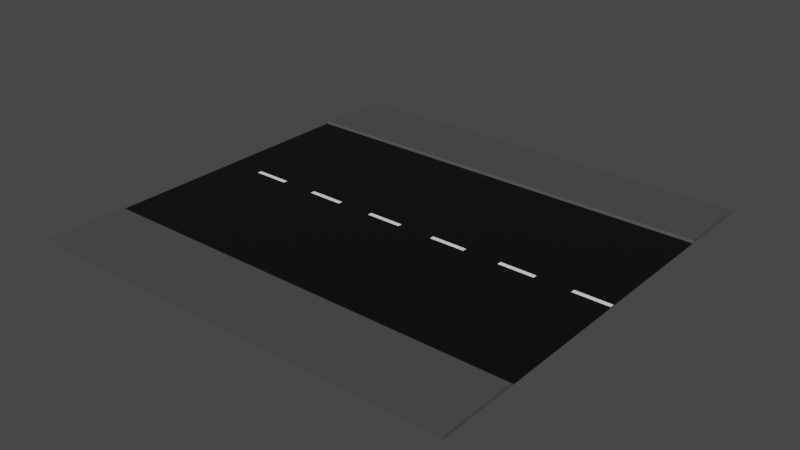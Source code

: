 # Source: Road01.blend  (saved by Blender 2.93.21; exported with 4.5.12 LTS)
import bpy
from mathutils import Matrix  # noqa: F401  (used for matrix-valued properties, if any)

bpy.ops.wm.read_factory_settings(use_empty=True)
scene = bpy.context.scene
scene.name = 'Scene'

# ---- collections
col_collection = bpy.data.collections.new('Collection'); scene.collection.children.link(col_collection)

# ---- materials (node trees are filled in below, after node groups)
mat_material_002 = bpy.data.materials.new('Material.002')
mat_material_002.use_transparent_shadow = False
mat_material_003 = bpy.data.materials.new('Material.003')
mat_material_003.use_transparent_shadow = False
mat_material_004 = bpy.data.materials.new('Material.004')
mat_material_004.use_transparent_shadow = False

# ---- material node trees
mat_material_002.use_nodes = True; mat_material_002.node_tree.nodes.clear()
_N = mat_material_002.node_tree.nodes; _L = mat_material_002.node_tree.links
n0 = _N.new('ShaderNodeBsdfPrincipled'); n0.name = 'Principled BSDF'; n0.location = (10, 300)
n0.distribution = 'GGX'
n0.subsurface_method = 'BURLEY'
n0.inputs[0].default_value = (0.0, 0.0, 0.0, 1.0)
n0.inputs[3].default_value = 1.45
n0.inputs[27].default_value = (0.0, 0.0, 0.0, 1.0)
n0.inputs[28].default_value = 1.0
n1 = _N.new('ShaderNodeOutputMaterial'); n1.name = 'Material Output'; n1.location = (300, 300)
_L.new(n0.outputs[0], n1.inputs[0])
n1.is_active_output = True
mat_material_003.use_nodes = True; mat_material_003.node_tree.nodes.clear()
_N = mat_material_003.node_tree.nodes; _L = mat_material_003.node_tree.links
n0 = _N.new('ShaderNodeBsdfPrincipled'); n0.name = 'Principled BSDF'; n0.location = (10, 300)
n0.distribution = 'GGX'
n0.subsurface_method = 'BURLEY'
n0.inputs[0].default_value = (1.0, 1.0, 1.0, 1.0)
n0.inputs[3].default_value = 1.45
n0.inputs[27].default_value = (0.0, 0.0, 0.0, 1.0)
n0.inputs[28].default_value = 1.0
n1 = _N.new('ShaderNodeOutputMaterial'); n1.name = 'Material Output'; n1.location = (300, 300)
_L.new(n0.outputs[0], n1.inputs[0])
n1.is_active_output = True
mat_material_004.use_nodes = True; mat_material_004.node_tree.nodes.clear()
_N = mat_material_004.node_tree.nodes; _L = mat_material_004.node_tree.links
n0 = _N.new('ShaderNodeBsdfPrincipled'); n0.name = 'Principled BSDF'; n0.location = (10, 300)
n0.distribution = 'GGX'
n0.subsurface_method = 'BURLEY'
n0.inputs[0].default_value = (0.06998, 0.06998, 0.06998, 1.0)
n0.inputs[3].default_value = 1.45
n0.inputs[27].default_value = (0.0, 0.0, 0.0, 1.0)
n0.inputs[28].default_value = 1.0
n1 = _N.new('ShaderNodeOutputMaterial'); n1.name = 'Material Output'; n1.location = (300, 300)
_L.new(n0.outputs[0], n1.inputs[0])
n1.is_active_output = True

# ---- world
world_world = bpy.data.worlds.new('World'); scene.world = world_world
world_world.use_nodes = True; world_world.node_tree.nodes.clear()
_N = world_world.node_tree.nodes; _L = world_world.node_tree.links
n0 = _N.new('ShaderNodeOutputWorld'); n0.name = 'World Output'; n0.location = (300, 300)
n1 = _N.new('ShaderNodeBackground'); n1.name = 'Background'; n1.location = (10, 300)
n1.inputs[0].default_value = (0.05088, 0.05088, 0.05088, 1.0)
_L.new(n1.outputs[0], n0.inputs[0])
n0.is_active_output = True
world_world.color = (0.05088, 0.05088, 0.05088)
world_world.use_sun_shadow = False
world_world.sun_shadow_jitter_overblur = 0.0

# ---- meshes
me_cube_002 = bpy.data.meshes.new('Cube.002')
me_cube_002.from_pydata([(-7.5, -7.5, -0.05), (-7.5, -7.5, 0.05), (-7.5, 7.5, -0.05), (-7.5, 7.5, 0.05), (7.5, -7.5, -0.05), (7.5, -7.5, 0.05), (7.5, 7.5, -0.05), (7.5, 7.5, 0.05), (-7.5, -4.804, -0.05), (-7.5, 4.804, -0.05), (-7.5, 4.804, 0.05), (-7.5, -4.804, 0.05), (7.5, 4.804, -0.05), (7.5, -4.804, -0.05), (7.5, -4.804, 0.05), (7.5, 4.804, 0.05), (-7.5, -4.712, -0.009263), (-7.5, 4.712, -0.009263), (7.5, 4.712, -0.009263), (7.5, -4.712, -0.009263), (7.5, -4.712, -0.05), (7.5, 4.712, -0.05), (-7.5, 4.712, -0.05), (-7.5, -4.712, -0.05), (-7.5, -0.07573, -0.05), (-7.5, 0.07573, -0.05), (-7.5, 0.07573, -0.009263), (-7.5, -0.07573, -0.009263), (7.5, 0.07573, -0.05), (7.5, -0.07573, -0.05), (7.5, -0.07573, -0.009263), (7.5, 0.07573, -0.009263), (6.25, 7.5, -0.05), (5.0, 7.5, -0.05), (3.75, 7.5, -0.05), (2.5, 7.5, -0.05), (1.25, 7.5, -0.05), (0.0, 7.5, -0.05), (-1.25, 7.5, -0.05), (-2.5, 7.5, -0.05), (-3.75, 7.5, -0.05), (-5.0, 7.5, -0.05), (-6.25, 7.5, -0.05), (-6.25, 7.5, 0.05), (-5.0, 7.5, 0.05), (-3.75, 7.5, 0.05), (-2.5, 7.5, 0.05), (-1.25, 7.5, 0.05), (0.0, 7.5, 0.05), (1.25, 7.5, 0.05), (2.5, 7.5, 0.05), (3.75, 7.5, 0.05), (5.0, 7.5, 0.05), (6.25, 7.5, 0.05), (-6.25, -7.5, -0.05), (-5.0, -7.5, -0.05), (-3.75, -7.5, -0.05), (-2.5, -7.5, -0.05), (-1.25, -7.5, -0.05), (0.0, -7.5, -0.05), (1.25, -7.5, -0.05), (2.5, -7.5, -0.05), (3.75, -7.5, -0.05), (5.0, -7.5, -0.05), (6.25, -7.5, -0.05), (6.25, -7.5, 0.05), (5.0, -7.5, 0.05), (3.75, -7.5, 0.05), (2.5, -7.5, 0.05), (1.25, -7.5, 0.05), (0.0, -7.5, 0.05), (-1.25, -7.5, 0.05), (-2.5, -7.5, 0.05), (-3.75, -7.5, 0.05), (-5.0, -7.5, 0.05), (-6.25, -7.5, 0.05), (-6.25, -4.804, 0.05), (-5.0, -4.804, 0.05), (-3.75, -4.804, 0.05), (-2.5, -4.804, 0.05), (-1.25, -4.804, 0.05), (0.0, -4.804, 0.05), (1.25, -4.804, 0.05), (2.5, -4.804, 0.05), (3.75, -4.804, 0.05), (5.0, -4.804, 0.05), (6.25, -4.804, 0.05), (6.25, 4.804, 0.05), (5.0, 4.804, 0.05), (3.75, 4.804, 0.05), (2.5, 4.804, 0.05), (1.25, 4.804, 0.05), (0.0, 4.804, 0.05), (-1.25, 4.804, 0.05), (-2.5, 4.804, 0.05), (-3.75, 4.804, 0.05), (-5.0, 4.804, 0.05), (-6.25, 4.804, 0.05), (6.25, -4.804, -0.05), (5.0, -4.804, -0.05), (3.75, -4.804, -0.05), (2.5, -4.804, -0.05), (1.25, -4.804, -0.05), (0.0, -4.804, -0.05), (-1.25, -4.804, -0.05), (-2.5, -4.804, -0.05), (-3.75, -4.804, -0.05), (-5.0, -4.804, -0.05), (-6.25, -4.804, -0.05), (-6.25, 4.804, -0.05), (-5.0, 4.804, -0.05), (-3.75, 4.804, -0.05), (-2.5, 4.804, -0.05), (-1.25, 4.804, -0.05), (0.0, 4.804, -0.05), (1.25, 4.804, -0.05), (2.5, 4.804, -0.05), (3.75, 4.804, -0.05), (5.0, 4.804, -0.05), (6.25, 4.804, -0.05), (-6.25, 4.712, -0.05), (-5.0, 4.712, -0.05), (-3.75, 4.712, -0.05), (-2.5, 4.712, -0.05), (-1.25, 4.712, -0.05), (0.0, 4.712, -0.05), (1.25, 4.712, -0.05), (2.5, 4.712, -0.05), (3.75, 4.712, -0.05), (5.0, 4.712, -0.05), (6.25, 4.712, -0.05), (6.25, -4.712, -0.05), (5.0, -4.712, -0.05), (3.75, -4.712, -0.05), (2.5, -4.712, -0.05), (1.25, -4.712, -0.05), (0.0, -4.712, -0.05), (-1.25, -4.712, -0.05), (-2.5, -4.712, -0.05), (-3.75, -4.712, -0.05), (-5.0, -4.712, -0.05), (-6.25, -4.712, -0.05), (6.25, 4.712, -0.009263), (5.0, 4.712, -0.009263), (3.75, 4.712, -0.009263), (2.5, 4.712, -0.009263), (1.25, 4.712, -0.009263), (0.0, 4.712, -0.009263), (-1.25, 4.712, -0.009263), (-2.5, 4.712, -0.009263), (-3.75, 4.712, -0.009263), (-5.0, 4.712, -0.009263), (-6.25, 4.712, -0.009263), (-6.25, -4.712, -0.009263), (-5.0, -4.712, -0.009263), (-3.75, -4.712, -0.009263), (-2.5, -4.712, -0.009263), (-1.25, -4.712, -0.009263), (0.0, -4.712, -0.009263), (1.25, -4.712, -0.009263), (2.5, -4.712, -0.009263), (3.75, -4.712, -0.009263), (5.0, -4.712, -0.009263), (6.25, -4.712, -0.009263), (-6.25, -0.07573, -0.009263), (-5.0, -0.07573, -0.009263), (-3.75, -0.07573, -0.009263), (-2.5, -0.07573, -0.009263), (-1.25, -0.07573, -0.009263), (0.0, -0.07573, -0.009263), (1.25, -0.07573, -0.009263), (2.5, -0.07573, -0.009263), (3.75, -0.07573, -0.009263), (5.0, -0.07573, -0.009263), (6.25, -0.07573, -0.009263), (6.25, 0.07573, -0.009263), (5.0, 0.07573, -0.009263), (3.75, 0.07573, -0.009263), (2.5, 0.07573, -0.009263), (1.25, 0.07573, -0.009263), (0.0, 0.07573, -0.009263), (-1.25, 0.07573, -0.009263), (-2.5, 0.07573, -0.009263), (-3.75, 0.07573, -0.009263), (-5.0, 0.07573, -0.009263), (-6.25, 0.07573, -0.009263), (6.25, -0.07573, -0.05), (5.0, -0.07573, -0.05), (3.75, -0.07573, -0.05), (2.5, -0.07573, -0.05), (1.25, -0.07573, -0.05), (0.0, -0.07573, -0.05), (-1.25, -0.07573, -0.05), (-2.5, -0.07573, -0.05), (-3.75, -0.07573, -0.05), (-5.0, -0.07573, -0.05), (-6.25, -0.07573, -0.05), (-6.25, 0.07573, -0.05), (-5.0, 0.07573, -0.05), (-3.75, 0.07573, -0.05), (-2.5, 0.07573, -0.05), (-1.25, 0.07573, -0.05), (0.0, 0.07573, -0.05), (1.25, 0.07573, -0.05), (2.5, 0.07573, -0.05), (3.75, 0.07573, -0.05), (5.0, 0.07573, -0.05), (6.25, 0.07573, -0.05)], [], [(43, 3, 10, 97), (32, 53, 7, 6), (54, 75, 1, 0), (9, 10, 3, 2), (6, 7, 15, 12), (76, 11, 1, 75), (98, 13, 4, 64), (13, 14, 5, 4), (32, 6, 12, 119), (18, 21, 12, 15), (14, 13, 20, 19), (142, 18, 15, 87), (0, 1, 11, 8), (16, 23, 8, 11), (108, 8, 23, 141), (120, 22, 9, 109), (10, 9, 22, 17), (152, 17, 26, 185), (25, 26, 17, 22), (21, 18, 31, 28), (86, 14, 19, 163), (164, 27, 16, 153), (186, 29, 20, 131), (29, 30, 19, 20), (130, 21, 28, 207), (174, 30, 31, 175), (196, 24, 25, 197), (30, 29, 28, 31), (26, 25, 24, 27), (23, 16, 27, 24), (29, 186, 207, 28), (186, 187, 206, 207), (187, 188, 205, 206), (188, 189, 204, 205), (189, 190, 203, 204), (190, 191, 202, 203), (191, 192, 201, 202), (192, 193, 200, 201), (193, 194, 199, 200), (194, 195, 198, 199), (195, 196, 197, 198), (27, 164, 185, 26), (164, 165, 184, 185), (165, 166, 183, 184), (166, 167, 182, 183), (167, 168, 181, 182), (168, 169, 180, 181), (169, 170, 179, 180), (170, 171, 178, 179), (171, 172, 177, 178), (172, 173, 176, 177), (173, 174, 175, 176), (22, 120, 197, 25), (120, 121, 198, 197), (121, 122, 199, 198), (122, 123, 200, 199), (123, 124, 201, 200), (124, 125, 202, 201), (125, 126, 203, 202), (126, 127, 204, 203), (127, 128, 205, 204), (128, 129, 206, 205), (129, 130, 207, 206), (24, 196, 141, 23), (196, 195, 140, 141), (195, 194, 139, 140), (194, 193, 138, 139), (193, 192, 137, 138), (192, 191, 136, 137), (191, 190, 135, 136), (190, 189, 134, 135), (189, 188, 133, 134), (188, 187, 132, 133), (187, 186, 131, 132), (30, 174, 163, 19), (174, 173, 162, 163), (173, 172, 161, 162), (172, 171, 160, 161), (171, 170, 159, 160), (170, 169, 158, 159), (169, 168, 157, 158), (168, 167, 156, 157), (167, 166, 155, 156), (166, 165, 154, 155), (165, 164, 153, 154), (11, 76, 153, 16), (76, 77, 154, 153), (77, 78, 155, 154), (78, 79, 156, 155), (79, 80, 157, 156), (80, 81, 158, 157), (81, 82, 159, 158), (82, 83, 160, 159), (83, 84, 161, 160), (84, 85, 162, 161), (85, 86, 163, 162), (18, 142, 175, 31), (142, 143, 176, 175), (143, 144, 177, 176), (144, 145, 178, 177), (145, 146, 179, 178), (146, 147, 180, 179), (147, 148, 181, 180), (148, 149, 182, 181), (149, 150, 183, 182), (150, 151, 184, 183), (151, 152, 185, 184), (21, 130, 119, 12), (130, 129, 118, 119), (129, 128, 117, 118), (128, 127, 116, 117), (127, 126, 115, 116), (126, 125, 114, 115), (125, 124, 113, 114), (124, 123, 112, 113), (123, 122, 111, 112), (122, 121, 110, 111), (121, 120, 109, 110), (13, 98, 131, 20), (98, 99, 132, 131), (99, 100, 133, 132), (100, 101, 134, 133), (101, 102, 135, 134), (102, 103, 136, 135), (103, 104, 137, 136), (104, 105, 138, 137), (105, 106, 139, 138), (106, 107, 140, 139), (107, 108, 141, 140), (17, 152, 97, 10), (152, 151, 96, 97), (151, 150, 95, 96), (150, 149, 94, 95), (149, 148, 93, 94), (148, 147, 92, 93), (147, 146, 91, 92), (146, 145, 90, 91), (145, 144, 89, 90), (144, 143, 88, 89), (143, 142, 87, 88), (2, 42, 109, 9), (42, 41, 110, 109), (41, 40, 111, 110), (40, 39, 112, 111), (39, 38, 113, 112), (38, 37, 114, 113), (37, 36, 115, 114), (36, 35, 116, 115), (35, 34, 117, 116), (34, 33, 118, 117), (33, 32, 119, 118), (8, 108, 54, 0), (108, 107, 55, 54), (107, 106, 56, 55), (106, 105, 57, 56), (105, 104, 58, 57), (104, 103, 59, 58), (103, 102, 60, 59), (102, 101, 61, 60), (101, 100, 62, 61), (100, 99, 63, 62), (99, 98, 64, 63), (14, 86, 65, 5), (86, 85, 66, 65), (85, 84, 67, 66), (84, 83, 68, 67), (83, 82, 69, 68), (82, 81, 70, 69), (81, 80, 71, 70), (80, 79, 72, 71), (79, 78, 73, 72), (78, 77, 74, 73), (77, 76, 75, 74), (4, 5, 65, 64), (64, 65, 66, 63), (63, 66, 67, 62), (62, 67, 68, 61), (61, 68, 69, 60), (60, 69, 70, 59), (59, 70, 71, 58), (58, 71, 72, 57), (57, 72, 73, 56), (56, 73, 74, 55), (55, 74, 75, 54), (2, 3, 43, 42), (42, 43, 44, 41), (41, 44, 45, 40), (40, 45, 46, 39), (39, 46, 47, 38), (38, 47, 48, 37), (37, 48, 49, 36), (36, 49, 50, 35), (35, 50, 51, 34), (34, 51, 52, 33), (33, 52, 53, 32), (7, 53, 87, 15), (53, 52, 88, 87), (52, 51, 89, 88), (51, 50, 90, 89), (50, 49, 91, 90), (49, 48, 92, 91), (48, 47, 93, 92), (47, 46, 94, 93), (46, 45, 95, 94), (45, 44, 96, 95), (44, 43, 97, 96)])
me_cube_002.polygons.foreach_set('material_index', [2, 2, 2, 2, 2, 2, 2, 2, 2, 2, 2, 2, 2, 2, 2, 2, 2, 0, 0, 0, 2, 0, 0, 0, 0, 1, 0, 0, 0, 0, 0, 0, 0, 0, 0, 0, 0, 0, 0, 0, 0, 0, 1, 0, 1, 0, 1, 0, 1, 0, 1, 0, 0, 0, 0, 0, 0, 0, 0, 0, 0, 0, 0, 0, 0, 0, 0, 0, 0, 0, 0, 0, 0, 0, 0, 0, 0, 0, 0, 0, 0, 0, 0, 0, 0, 2, 2, 2, 2, 2, 2, 2, 2, 2, 2, 2, 0, 0, 0, 0, 0, 0, 0, 0, 0, 0, 0, 2, 2, 2, 2, 2, 2, 2, 2, 2, 2, 2, 2, 2, 2, 2, 2, 2, 2, 2, 2, 2, 2, 2, 2, 2, 2, 2, 2, 2, 2, 2, 2, 2, 2, 2, 2, 2, 2, 2, 2, 2, 2, 2, 2, 2, 2, 2, 2, 2, 2, 2, 2, 2, 2, 2, 2, 2, 2, 2, 2, 2, 2, 2, 2, 2, 2, 2, 2, 2, 2, 2, 2, 2, 2, 2, 2, 2, 2, 2, 2, 2, 2, 2, 2, 2, 2, 2, 2, 2, 2, 2, 2, 2, 2, 2, 2, 2, 2, 2])
_uv = me_cube_002.uv_layers.new(name='UVMap')
_uv.uv.foreach_set('vector', [0.8542, 0.5, 0.875, 0.5, 0.875, 0.5449, 0.8542, 0.5449, 0.375, 0.4792, 0.625, 0.4792, 0.625, 0.5, 0.375, 0.5, 0.375, 0.9792, 0.625, 0.9792, 0.625, 1.0, 0.375, 1.0, 0.375, 0.2051, 0.625, 0.2051, 0.625, 0.25, 0.375, 0.25, 0.375, 0.5, 0.625, 0.5, 0.625, 0.5449, 0.375, 0.5449, 0.8542, 0.7051, 0.875, 0.7051, 0.875, 0.75, 0.8542, 0.75, 0.3542, 0.7051, 0.375, 0.7051, 0.375, 0.75, 0.3542, 0.75, 0.375, 0.7051, 0.625, 0.7051, 0.625, 0.75, 0.375, 0.75, 0.3542, 0.5, 0.375, 0.5, 0.375, 0.5449, 0.3542, 0.5449, 0.625, 0.5465, 0.375, 0.5465, 0.375, 0.5449, 0.625, 0.5449, 0.625, 0.7051, 0.375, 0.7051, 0.375, 0.7035, 0.625, 0.7035, 0.6458, 0.5465, 0.625, 0.5465, 0.625, 0.5449, 0.6458, 0.5449, 0.375, 0.0, 0.625, 0.0, 0.625, 0.04494, 0.375, 0.04494, 0.625, 0.04646, 0.375, 0.04646, 0.375, 0.04494, 0.625, 0.04494, 0.1458, 0.7051, 0.125, 0.7051, 0.125, 0.7035, 0.1458, 0.7035, 0.1458, 0.5465, 0.125, 0.5465, 0.125, 0.5449, 0.1458, 0.5449, 0.625, 0.2051, 0.375, 0.2051, 0.375, 0.2035, 0.625, 0.2035, 0.8542, 0.5465, 0.875, 0.5465, 0.875, 0.6237, 0.8542, 0.6237, 0.375, 0.1263, 0.625, 0.1263, 0.625, 0.2035, 0.375, 0.2035, 0.375, 0.5465, 0.625, 0.5465, 0.625, 0.6237, 0.375, 0.6237, 0.6458, 0.7051, 0.625, 0.7051, 0.625, 0.7035, 0.6458, 0.7035, 0.8542, 0.6263, 0.875, 0.6263, 0.875, 0.7035, 0.8542, 0.7035, 0.3542, 0.6263, 0.375, 0.6263, 0.375, 0.7035, 0.3542, 0.7035, 0.375, 0.6263, 0.625, 0.6263, 0.625, 0.7035, 0.375, 0.7035, 0.3542, 0.5465, 0.375, 0.5465, 0.375, 0.6237, 0.3542, 0.6237, 0.6458, 0.6263, 0.625, 0.6263, 0.625, 0.6237, 0.6458, 0.6237, 0.1458, 0.6263, 0.125, 0.6263, 0.125, 0.6237, 0.1458, 0.6237, 0.625, 0.6263, 0.375, 0.6263, 0.375, 0.6237, 0.625, 0.6237, 0.625, 0.1263, 0.375, 0.1263, 0.375, 0.1237, 0.625, 0.1237, 0.375, 0.04646, 0.625, 0.04646, 0.625, 0.1237, 0.375, 0.1237, 0.375, 0.6263, 0.3542, 0.6263, 0.3542, 0.6237, 0.375, 0.6237, 0.3542, 0.6263, 0.3333, 0.6263, 0.3333, 0.6237, 0.3542, 0.6237, 0.3333, 0.6263, 0.3125, 0.6263, 0.3125, 0.6237, 0.3333, 0.6237, 0.3125, 0.6263, 0.2917, 0.6263, 0.2917, 0.6237, 0.3125, 0.6237, 0.2917, 0.6263, 0.2708, 0.6263, 0.2708, 0.6237, 0.2917, 0.6237, 0.2708, 0.6263, 0.25, 0.6263, 0.25, 0.6237, 0.2708, 0.6237, 0.25, 0.6263, 0.2292, 0.6263, 0.2292, 0.6237, 0.25, 0.6237, 0.2292, 0.6263, 0.2083, 0.6263, 0.2083, 0.6237, 0.2292, 0.6237, 0.2083, 0.6263, 0.1875, 0.6263, 0.1875, 0.6237, 0.2083, 0.6237, 0.1875, 0.6263, 0.1667, 0.6263, 0.1667, 0.6237, 0.1875, 0.6237, 0.1667, 0.6263, 0.1458, 0.6263, 0.1458, 0.6237, 0.1667, 0.6237, 0.875, 0.6263, 0.8542, 0.6263, 0.8542, 0.6237, 0.875, 0.6237, 0.8542, 0.6263, 0.8333, 0.6263, 0.8333, 0.6237, 0.8542, 0.6237, 0.8333, 0.6263, 0.8125, 0.6263, 0.8125, 0.6237, 0.8333, 0.6237, 0.8125, 0.6263, 0.7917, 0.6263, 0.7917, 0.6237, 0.8125, 0.6237, 0.7917, 0.6263, 0.7708, 0.6263, 0.7708, 0.6237, 0.7917, 0.6237, 0.7708, 0.6263, 0.75, 0.6263, 0.75, 0.6237, 0.7708, 0.6237, 0.75, 0.6263, 0.7292, 0.6263, 0.7292, 0.6237, 0.75, 0.6237, 0.7292, 0.6263, 0.7083, 0.6263, 0.7083, 0.6237, 0.7292, 0.6237, 0.7083, 0.6263, 0.6875, 0.6263, 0.6875, 0.6237, 0.7083, 0.6237, 0.6875, 0.6263, 0.6667, 0.6263, 0.6667, 0.6237, 0.6875, 0.6237, 0.6667, 0.6263, 0.6458, 0.6263, 0.6458, 0.6237, 0.6667, 0.6237, 0.125, 0.5465, 0.1458, 0.5465, 0.1458, 0.6237, 0.125, 0.6237, 0.1458, 0.5465, 0.1667, 0.5465, 0.1667, 0.6237, 0.1458, 0.6237, 0.1667, 0.5465, 0.1875, 0.5465, 0.1875, 0.6237, 0.1667, 0.6237, 0.1875, 0.5465, 0.2083, 0.5465, 0.2083, 0.6237, 0.1875, 0.6237, 0.2083, 0.5465, 0.2292, 0.5465, 0.2292, 0.6237, 0.2083, 0.6237, 0.2292, 0.5465, 0.25, 0.5465, 0.25, 0.6237, 0.2292, 0.6237, 0.25, 0.5465, 0.2708, 0.5465, 0.2708, 0.6237, 0.25, 0.6237, 0.2708, 0.5465, 0.2917, 0.5465, 0.2917, 0.6237, 0.2708, 0.6237, 0.2917, 0.5465, 0.3125, 0.5465, 0.3125, 0.6237, 0.2917, 0.6237, 0.3125, 0.5465, 0.3333, 0.5465, 0.3333, 0.6237, 0.3125, 0.6237, 0.3333, 0.5465, 0.3542, 0.5465, 0.3542, 0.6237, 0.3333, 0.6237, 0.125, 0.6263, 0.1458, 0.6263, 0.1458, 0.7035, 0.125, 0.7035, 0.1458, 0.6263, 0.1667, 0.6263, 0.1667, 0.7035, 0.1458, 0.7035, 0.1667, 0.6263, 0.1875, 0.6263, 0.1875, 0.7035, 0.1667, 0.7035, 0.1875, 0.6263, 0.2083, 0.6263, 0.2083, 0.7035, 0.1875, 0.7035, 0.2083, 0.6263, 0.2292, 0.6263, 0.2292, 0.7035, 0.2083, 0.7035, 0.2292, 0.6263, 0.25, 0.6263, 0.25, 0.7035, 0.2292, 0.7035, 0.25, 0.6263, 0.2708, 0.6263, 0.2708, 0.7035, 0.25, 0.7035, 0.2708, 0.6263, 0.2917, 0.6263, 0.2917, 0.7035, 0.2708, 0.7035, 0.2917, 0.6263, 0.3125, 0.6263, 0.3125, 0.7035, 0.2917, 0.7035, 0.3125, 0.6263, 0.3333, 0.6263, 0.3333, 0.7035, 0.3125, 0.7035, 0.3333, 0.6263, 0.3542, 0.6263, 0.3542, 0.7035, 0.3333, 0.7035, 0.625, 0.6263, 0.6458, 0.6263, 0.6458, 0.7035, 0.625, 0.7035, 0.6458, 0.6263, 0.6667, 0.6263, 0.6667, 0.7035, 0.6458, 0.7035, 0.6667, 0.6263, 0.6875, 0.6263, 0.6875, 0.7035, 0.6667, 0.7035, 0.6875, 0.6263, 0.7083, 0.6263, 0.7083, 0.7035, 0.6875, 0.7035, 0.7083, 0.6263, 0.7292, 0.6263, 0.7292, 0.7035, 0.7083, 0.7035, 0.7292, 0.6263, 0.75, 0.6263, 0.75, 0.7035, 0.7292, 0.7035, 0.75, 0.6263, 0.7708, 0.6263, 0.7708, 0.7035, 0.75, 0.7035, 0.7708, 0.6263, 0.7917, 0.6263, 0.7917, 0.7035, 0.7708, 0.7035, 0.7917, 0.6263, 0.8125, 0.6263, 0.8125, 0.7035, 0.7917, 0.7035, 0.8125, 0.6263, 0.8333, 0.6263, 0.8333, 0.7035, 0.8125, 0.7035, 0.8333, 0.6263, 0.8542, 0.6263, 0.8542, 0.7035, 0.8333, 0.7035, 0.875, 0.7051, 0.8542, 0.7051, 0.8542, 0.7035, 0.875, 0.7035, 0.8542, 0.7051, 0.8333, 0.7051, 0.8333, 0.7035, 0.8542, 0.7035, 0.8333, 0.7051, 0.8125, 0.7051, 0.8125, 0.7035, 0.8333, 0.7035, 0.8125, 0.7051, 0.7917, 0.7051, 0.7917, 0.7035, 0.8125, 0.7035, 0.7917, 0.7051, 0.7708, 0.7051, 0.7708, 0.7035, 0.7917, 0.7035, 0.7708, 0.7051, 0.75, 0.7051, 0.75, 0.7035, 0.7708, 0.7035, 0.75, 0.7051, 0.7292, 0.7051, 0.7292, 0.7035, 0.75, 0.7035, 0.7292, 0.7051, 0.7083, 0.7051, 0.7083, 0.7035, 0.7292, 0.7035, 0.7083, 0.7051, 0.6875, 0.7051, 0.6875, 0.7035, 0.7083, 0.7035, 0.6875, 0.7051, 0.6667, 0.7051, 0.6667, 0.7035, 0.6875, 0.7035, 0.6667, 0.7051, 0.6458, 0.7051, 0.6458, 0.7035, 0.6667, 0.7035, 0.625, 0.5465, 0.6458, 0.5465, 0.6458, 0.6237, 0.625, 0.6237, 0.6458, 0.5465, 0.6667, 0.5465, 0.6667, 0.6237, 0.6458, 0.6237, 0.6667, 0.5465, 0.6875, 0.5465, 0.6875, 0.6237, 0.6667, 0.6237, 0.6875, 0.5465, 0.7083, 0.5465, 0.7083, 0.6237, 0.6875, 0.6237, 0.7083, 0.5465, 0.7292, 0.5465, 0.7292, 0.6237, 0.7083, 0.6237, 0.7292, 0.5465, 0.75, 0.5465, 0.75, 0.6237, 0.7292, 0.6237, 0.75, 0.5465, 0.7708, 0.5465, 0.7708, 0.6237, 0.75, 0.6237, 0.7708, 0.5465, 0.7917, 0.5465, 0.7917, 0.6237, 0.7708, 0.6237, 0.7917, 0.5465, 0.8125, 0.5465, 0.8125, 0.6237, 0.7917, 0.6237, 0.8125, 0.5465, 0.8333, 0.5465, 0.8333, 0.6237, 0.8125, 0.6237, 0.8333, 0.5465, 0.8542, 0.5465, 0.8542, 0.6237, 0.8333, 0.6237, 0.375, 0.5465, 0.3542, 0.5465, 0.3542, 0.5449, 0.375, 0.5449, 0.3542, 0.5465, 0.3333, 0.5465, 0.3333, 0.5449, 0.3542, 0.5449, 0.3333, 0.5465, 0.3125, 0.5465, 0.3125, 0.5449, 0.3333, 0.5449, 0.3125, 0.5465, 0.2917, 0.5465, 0.2917, 0.5449, 0.3125, 0.5449, 0.2917, 0.5465, 0.2708, 0.5465, 0.2708, 0.5449, 0.2917, 0.5449, 0.2708, 0.5465, 0.25, 0.5465, 0.25, 0.5449, 0.2708, 0.5449, 0.25, 0.5465, 0.2292, 0.5465, 0.2292, 0.5449, 0.25, 0.5449, 0.2292, 0.5465, 0.2083, 0.5465, 0.2083, 0.5449, 0.2292, 0.5449, 0.2083, 0.5465, 0.1875, 0.5465, 0.1875, 0.5449, 0.2083, 0.5449, 0.1875, 0.5465, 0.1667, 0.5465, 0.1667, 0.5449, 0.1875, 0.5449, 0.1667, 0.5465, 0.1458, 0.5465, 0.1458, 0.5449, 0.1667, 0.5449, 0.375, 0.7051, 0.3542, 0.7051, 0.3542, 0.7035, 0.375, 0.7035, 0.3542, 0.7051, 0.3333, 0.7051, 0.3333, 0.7035, 0.3542, 0.7035, 0.3333, 0.7051, 0.3125, 0.7051, 0.3125, 0.7035, 0.3333, 0.7035, 0.3125, 0.7051, 0.2917, 0.7051, 0.2917, 0.7035, 0.3125, 0.7035, 0.2917, 0.7051, 0.2708, 0.7051, 0.2708, 0.7035, 0.2917, 0.7035, 0.2708, 0.7051, 0.25, 0.7051, 0.25, 0.7035, 0.2708, 0.7035, 0.25, 0.7051, 0.2292, 0.7051, 0.2292, 0.7035, 0.25, 0.7035, 0.2292, 0.7051, 0.2083, 0.7051, 0.2083, 0.7035, 0.2292, 0.7035, 0.2083, 0.7051, 0.1875, 0.7051, 0.1875, 0.7035, 0.2083, 0.7035, 0.1875, 0.7051, 0.1667, 0.7051, 0.1667, 0.7035, 0.1875, 0.7035, 0.1667, 0.7051, 0.1458, 0.7051, 0.1458, 0.7035, 0.1667, 0.7035, 0.875, 0.5465, 0.8542, 0.5465, 0.8542, 0.5449, 0.875, 0.5449, 0.8542, 0.5465, 0.8333, 0.5465, 0.8333, 0.5449, 0.8542, 0.5449, 0.8333, 0.5465, 0.8125, 0.5465, 0.8125, 0.5449, 0.8333, 0.5449, 0.8125, 0.5465, 0.7917, 0.5465, 0.7917, 0.5449, 0.8125, 0.5449, 0.7917, 0.5465, 0.7708, 0.5465, 0.7708, 0.5449, 0.7917, 0.5449, 0.7708, 0.5465, 0.75, 0.5465, 0.75, 0.5449, 0.7708, 0.5449, 0.75, 0.5465, 0.7292, 0.5465, 0.7292, 0.5449, 0.75, 0.5449, 0.7292, 0.5465, 0.7083, 0.5465, 0.7083, 0.5449, 0.7292, 0.5449, 0.7083, 0.5465, 0.6875, 0.5465, 0.6875, 0.5449, 0.7083, 0.5449, 0.6875, 0.5465, 0.6667, 0.5465, 0.6667, 0.5449, 0.6875, 0.5449, 0.6667, 0.5465, 0.6458, 0.5465, 0.6458, 0.5449, 0.6667, 0.5449, 0.125, 0.5, 0.1458, 0.5, 0.1458, 0.5449, 0.125, 0.5449, 0.1458, 0.5, 0.1667, 0.5, 0.1667, 0.5449, 0.1458, 0.5449, 0.1667, 0.5, 0.1875, 0.5, 0.1875, 0.5449, 0.1667, 0.5449, 0.1875, 0.5, 0.2083, 0.5, 0.2083, 0.5449, 0.1875, 0.5449, 0.2083, 0.5, 0.2292, 0.5, 0.2292, 0.5449, 0.2083, 0.5449, 0.2292, 0.5, 0.25, 0.5, 0.25, 0.5449, 0.2292, 0.5449, 0.25, 0.5, 0.2708, 0.5, 0.2708, 0.5449, 0.25, 0.5449, 0.2708, 0.5, 0.2917, 0.5, 0.2917, 0.5449, 0.2708, 0.5449, 0.2917, 0.5, 0.3125, 0.5, 0.3125, 0.5449, 0.2917, 0.5449, 0.3125, 0.5, 0.3333, 0.5, 0.3333, 0.5449, 0.3125, 0.5449, 0.3333, 0.5, 0.3542, 0.5, 0.3542, 0.5449, 0.3333, 0.5449, 0.125, 0.7051, 0.1458, 0.7051, 0.1458, 0.75, 0.125, 0.75, 0.1458, 0.7051, 0.1667, 0.7051, 0.1667, 0.75, 0.1458, 0.75, 0.1667, 0.7051, 0.1875, 0.7051, 0.1875, 0.75, 0.1667, 0.75, 0.1875, 0.7051, 0.2083, 0.7051, 0.2083, 0.75, 0.1875, 0.75, 0.2083, 0.7051, 0.2292, 0.7051, 0.2292, 0.75, 0.2083, 0.75, 0.2292, 0.7051, 0.25, 0.7051, 0.25, 0.75, 0.2292, 0.75, 0.25, 0.7051, 0.2708, 0.7051, 0.2708, 0.75, 0.25, 0.75, 0.2708, 0.7051, 0.2917, 0.7051, 0.2917, 0.75, 0.2708, 0.75, 0.2917, 0.7051, 0.3125, 0.7051, 0.3125, 0.75, 0.2917, 0.75, 0.3125, 0.7051, 0.3333, 0.7051, 0.3333, 0.75, 0.3125, 0.75, 0.3333, 0.7051, 0.3542, 0.7051, 0.3542, 0.75, 0.3333, 0.75, 0.625, 0.7051, 0.6458, 0.7051, 0.6458, 0.75, 0.625, 0.75, 0.6458, 0.7051, 0.6667, 0.7051, 0.6667, 0.75, 0.6458, 0.75, 0.6667, 0.7051, 0.6875, 0.7051, 0.6875, 0.75, 0.6667, 0.75, 0.6875, 0.7051, 0.7083, 0.7051, 0.7083, 0.75, 0.6875, 0.75, 0.7083, 0.7051, 0.7292, 0.7051, 0.7292, 0.75, 0.7083, 0.75, 0.7292, 0.7051, 0.75, 0.7051, 0.75, 0.75, 0.7292, 0.75, 0.75, 0.7051, 0.7708, 0.7051, 0.7708, 0.75, 0.75, 0.75, 0.7708, 0.7051, 0.7917, 0.7051, 0.7917, 0.75, 0.7708, 0.75, 0.7917, 0.7051, 0.8125, 0.7051, 0.8125, 0.75, 0.7917, 0.75, 0.8125, 0.7051, 0.8333, 0.7051, 0.8333, 0.75, 0.8125, 0.75, 0.8333, 0.7051, 0.8542, 0.7051, 0.8542, 0.75, 0.8333, 0.75, 0.375, 0.75, 0.625, 0.75, 0.625, 0.7708, 0.375, 0.7708, 0.375, 0.7708, 0.625, 0.7708, 0.625, 0.7917, 0.375, 0.7917, 0.375, 0.7917, 0.625, 0.7917, 0.625, 0.8125, 0.375, 0.8125, 0.375, 0.8125, 0.625, 0.8125, 0.625, 0.8333, 0.375, 0.8333, 0.375, 0.8333, 0.625, 0.8333, 0.625, 0.8542, 0.375, 0.8542, 0.375, 0.8542, 0.625, 0.8542, 0.625, 0.875, 0.375, 0.875, 0.375, 0.875, 0.625, 0.875, 0.625, 0.8958, 0.375, 0.8958, 0.375, 0.8958, 0.625, 0.8958, 0.625, 0.9167, 0.375, 0.9167, 0.375, 0.9167, 0.625, 0.9167, 0.625, 0.9375, 0.375, 0.9375, 0.375, 0.9375, 0.625, 0.9375, 0.625, 0.9583, 0.375, 0.9583, 0.375, 0.9583, 0.625, 0.9583, 0.625, 0.9792, 0.375, 0.9792, 0.375, 0.25, 0.625, 0.25, 0.625, 0.2708, 0.375, 0.2708, 0.375, 0.2708, 0.625, 0.2708, 0.625, 0.2917, 0.375, 0.2917, 0.375, 0.2917, 0.625, 0.2917, 0.625, 0.3125, 0.375, 0.3125, 0.375, 0.3125, 0.625, 0.3125, 0.625, 0.3333, 0.375, 0.3333, 0.375, 0.3333, 0.625, 0.3333, 0.625, 0.3542, 0.375, 0.3542, 0.375, 0.3542, 0.625, 0.3542, 0.625, 0.375, 0.375, 0.375, 0.375, 0.375, 0.625, 0.375, 0.625, 0.3958, 0.375, 0.3958, 0.375, 0.3958, 0.625, 0.3958, 0.625, 0.4167, 0.375, 0.4167, 0.375, 0.4167, 0.625, 0.4167, 0.625, 0.4375, 0.375, 0.4375, 0.375, 0.4375, 0.625, 0.4375, 0.625, 0.4583, 0.375, 0.4583, 0.375, 0.4583, 0.625, 0.4583, 0.625, 0.4792, 0.375, 0.4792, 0.625, 0.5, 0.6458, 0.5, 0.6458, 0.5449, 0.625, 0.5449, 0.6458, 0.5, 0.6667, 0.5, 0.6667, 0.5449, 0.6458, 0.5449, 0.6667, 0.5, 0.6875, 0.5, 0.6875, 0.5449, 0.6667, 0.5449, 0.6875, 0.5, 0.7083, 0.5, 0.7083, 0.5449, 0.6875, 0.5449, 0.7083, 0.5, 0.7292, 0.5, 0.7292, 0.5449, 0.7083, 0.5449, 0.7292, 0.5, 0.75, 0.5, 0.75, 0.5449, 0.7292, 0.5449, 0.75, 0.5, 0.7708, 0.5, 0.7708, 0.5449, 0.75, 0.5449, 0.7708, 0.5, 0.7917, 0.5, 0.7917, 0.5449, 0.7708, 0.5449, 0.7917, 0.5, 0.8125, 0.5, 0.8125, 0.5449, 0.7917, 0.5449, 0.8125, 0.5, 0.8333, 0.5, 0.8333, 0.5449, 0.8125, 0.5449, 0.8333, 0.5, 0.8542, 0.5, 0.8542, 0.5449, 0.8333, 0.5449])
me_cube_002.materials.append(mat_material_002)
me_cube_002.materials.append(mat_material_003)
me_cube_002.materials.append(mat_material_004)
me_cube_002.use_remesh_fix_poles = True
me_cube_002.use_remesh_preserve_attributes = False
me_cube_002.update()

# ---- objects
ob_cube_001 = bpy.data.objects.new('Cube.001', me_cube_002)

# ---- transforms, parenting, visibility, modifiers, constraints
ob_cube_001.location = (0.0, 0.0, 0.0)

# ---- collection membership
col_collection.objects.link(ob_cube_001)

# ---- scene / render settings (as saved in the file)
scene.frame_start = 1; scene.frame_end = 250; scene.frame_set(1)
scene.render.engine = 'BLENDER_EEVEE_NEXT'
scene.cycles.use_denoising = False
scene.cycles.samples = 128
scene.cycles.sampling_pattern = 'TABULATED_SOBOL'
scene.cycles.use_adaptive_sampling = False
scene.cycles.use_light_tree = False
scene.view_settings.view_transform = 'Filmic'
bpy.context.view_layer.update()

# ---- added for rendering (the .blend has no active camera and no usable light): camera, sun
cam_auto = bpy.data.cameras.new('AutoCamera')
cam_auto.lens = 50.0
cam_auto.sensor_width = 36.0
cam_auto.clip_end = 1000.0
ob_auto_camera = bpy.data.objects.new('AutoCamera', cam_auto)
scene.collection.objects.link(ob_auto_camera)
ob_auto_camera.location = (19.6272, -23.5526, 15.7018)
ob_auto_camera.rotation_euler = (1.09748, -7.21219e-08, 0.694738)
scene.camera = ob_auto_camera
light_auto_sun = bpy.data.lights.new('AutoSun', 'SUN')
light_auto_sun.energy = 3.0
light_auto_sun.angle = 0.0523599
ob_auto_sun = bpy.data.objects.new('AutoSun', light_auto_sun)
scene.collection.objects.link(ob_auto_sun)
ob_auto_sun.rotation_euler = (0.872665, 0.174533, 0.523599)
bpy.context.view_layer.update()
